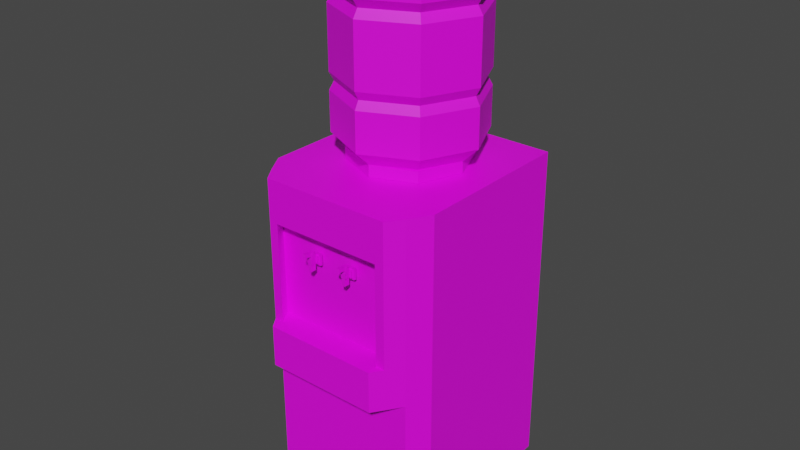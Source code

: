 # Source: Baniak.blend  (saved by Blender 3.6.13; exported with 4.5.12 LTS)
import bpy
from mathutils import Matrix  # noqa: F401  (used for matrix-valued properties, if any)

bpy.ops.wm.read_factory_settings(use_empty=True)
scene = bpy.context.scene
scene.name = 'Scene'

# ---- collections
col_collection = bpy.data.collections.new('Collection'); scene.collection.children.link(col_collection)

# ---- images (referenced by path relative to the original .blend; pixels are not part of the script)
import os
ASSET_DIR = os.environ.get("B2B_ASSET_DIR", "")  # directory of the original .blend (textures are referenced by path, not embedded)
HERE = os.path.dirname(os.path.abspath(__file__))  # packed textures are extracted next to this script under _unpacked/

def load_image(name, relpath, width, height, colorspace="sRGB"):
    """Load a texture the original file referenced (path relative to the .blend, or extracted next to this script)."""
    p = next((c for c in (os.path.join(HERE, relpath), os.path.join(ASSET_DIR, relpath)) if relpath and os.path.exists(c)), "")
    if p:
        img = bpy.data.images.load(p, check_existing=True)
        img.name = name
    else:  # same state as the original file: an image datablock whose file is absent (Cycles renders it pink)
        img = bpy.data.images.new(name, width, height)
        img.source = "FILE"
        img.filepath = "//" + (relpath or name)
    img.colorspace_settings.name = colorspace
    return img
img_pixil_frame_0__5__png = load_image('pixil-frame-0 (5).png', 'pixil-frame-0 (5).png', 1024, 1024, 'sRGB')
img_pixil_frame_0__2__png = load_image('pixil-frame-0 (2).png', 'pixil-frame-0 (2).png', 1024, 1024, 'sRGB')
img_pixil_frame_0__3__png = load_image('pixil-frame-0 (3).png', 'pixil-frame-0 (3).png', 1024, 1024, 'sRGB')

# ---- materials (node trees are filled in below, after node groups)
mat_materia__005 = bpy.data.materials.new('Materiał.005')
mat_materia__005.use_transparent_shadow = False
mat_materia__002 = bpy.data.materials.new('Materiał.002')
mat_materia__002.use_transparent_shadow = False
mat_materia__003 = bpy.data.materials.new('Materiał.003')
mat_materia__003.use_transparent_shadow = False

# ---- material node trees
mat_materia__005.use_nodes = True; mat_materia__005.node_tree.nodes.clear()
_N = mat_materia__005.node_tree.nodes; _L = mat_materia__005.node_tree.links
n0 = _N.new('ShaderNodeBsdfPrincipled'); n0.name = 'Principled BSDF'; n0.location = (10, 300)
n0.distribution = 'GGX'
n0.subsurface_method = 'RANDOM_WALK_SKIN'
n0.inputs[3].default_value = 1.45
n0.inputs[27].default_value = (0.0, 0.0, 0.0, 1.0)
n0.inputs[28].default_value = 1.0
n1 = _N.new('ShaderNodeOutputMaterial'); n1.name = 'Material Output'; n1.location = (300, 300)
n2 = _N.new('ShaderNodeTexImage'); n2.name = 'Image Texture'; n2.location = (-280, 280)
n2.image = img_pixil_frame_0__5__png
_L.new(n0.outputs[0], n1.inputs[0])
_L.new(n2.outputs[0], n0.inputs[0])
n1.is_active_output = True
mat_materia__002.use_nodes = True; mat_materia__002.node_tree.nodes.clear()
_N = mat_materia__002.node_tree.nodes; _L = mat_materia__002.node_tree.links
n0 = _N.new('ShaderNodeBsdfPrincipled'); n0.name = 'Principled BSDF'; n0.location = (10, 300)
n0.distribution = 'GGX'
n0.subsurface_method = 'RANDOM_WALK_SKIN'
n0.inputs[3].default_value = 1.45
n0.inputs[27].default_value = (0.0, 0.0, 0.0, 1.0)
n0.inputs[28].default_value = 1.0
n1 = _N.new('ShaderNodeOutputMaterial'); n1.name = 'Material Output'; n1.location = (300, 300)
n2 = _N.new('ShaderNodeTexImage'); n2.name = 'Image Texture'; n2.location = (-280, 280)
n2.image = img_pixil_frame_0__2__png
_L.new(n0.outputs[0], n1.inputs[0])
_L.new(n2.outputs[0], n0.inputs[0])
n1.is_active_output = True
mat_materia__003.use_nodes = True; mat_materia__003.node_tree.nodes.clear()
_N = mat_materia__003.node_tree.nodes; _L = mat_materia__003.node_tree.links
n0 = _N.new('ShaderNodeBsdfPrincipled'); n0.name = 'Principled BSDF'; n0.location = (10, 300)
n0.distribution = 'GGX'
n0.subsurface_method = 'RANDOM_WALK_SKIN'
n0.inputs[3].default_value = 1.45
n0.inputs[27].default_value = (0.0, 0.0, 0.0, 1.0)
n0.inputs[28].default_value = 1.0
n1 = _N.new('ShaderNodeOutputMaterial'); n1.name = 'Material Output'; n1.location = (300, 300)
n2 = _N.new('ShaderNodeTexImage'); n2.name = 'Image Texture'; n2.location = (-280, 280)
n2.image = img_pixil_frame_0__3__png
_L.new(n0.outputs[0], n1.inputs[0])
_L.new(n2.outputs[0], n0.inputs[0])
n1.is_active_output = True

# ---- world
world_world = bpy.data.worlds.new('World'); scene.world = world_world
world_world.use_nodes = True; world_world.node_tree.nodes.clear()
_N = world_world.node_tree.nodes; _L = world_world.node_tree.links
n0 = _N.new('ShaderNodeOutputWorld'); n0.name = 'World Output'; n0.location = (300, 300)
n1 = _N.new('ShaderNodeBackground'); n1.name = 'Background'; n1.location = (10, 300)
n1.inputs[0].default_value = (0.05088, 0.05088, 0.05088, 1.0)
_L.new(n1.outputs[0], n0.inputs[0])
n0.is_active_output = True
world_world.color = (0.05088, 0.05088, 0.05088)
world_world.use_sun_shadow = False
world_world.sun_shadow_jitter_overblur = 0.0

# ---- meshes
me_cube = bpy.data.meshes.new('Cube')
me_cube.from_pydata([(1.0, 1.0, 1.0), (1.0, 1.0, -1.0), (1.0, -1.0, 1.0), (1.0, -1.0, -1.0), (-1.0, 1.0, 1.0), (-1.0, 1.0, -1.0), (-1.0, -1.0, 1.0), (-1.0, -1.0, -1.0), (-1.0, -0.6, -1.0), (1.0, -0.6, 1.0), (-1.0, -0.6, 1.0), (1.0, -0.6, -1.0), (-1.0, 0.6, 1.0), (1.0, 0.6, -1.0), (-1.0, 0.6, -1.0), (1.0, 0.6, 1.0), (-1.0, 0.8, 1.0), (1.0, 0.8, -1.0), (-1.0, 0.8, -1.0), (1.0, 0.8, 1.0), (-1.0, -0.8, -1.0), (1.0, -0.8, 1.0), (-1.0, -0.8, 1.0), (1.0, -0.8, -1.0), (-0.6, 1.0, -1.0), (-0.6, -1.0, 1.0), (-0.6, -1.0, -1.0), (-0.6, 1.0, 1.0), (-0.6, -0.6, -1.0), (-0.6, -0.6, 1.0), (-0.6, 0.6, 1.0), (-0.6, 0.6, -1.0), (-0.6, 0.8, -1.0), (-0.6, 0.8, 1.0), (-0.6, -0.8, -1.0), (-0.6, -0.8, 1.0), (0.6, -1.0, -1.0), (0.6, 1.0, 1.0), (0.6, -0.6, 1.0), (0.6, 0.6, 1.0), (0.6, 0.8, 1.0), (0.6, -0.8, 1.0), (0.6, 1.0, -1.0), (0.6, -1.0, 1.0), (0.6, -0.6, -1.0), (0.6, 0.6, -1.0), (0.6, 0.8, -1.0), (0.6, -0.8, -1.0), (0.8, -1.0, -1.0), (0.8, 1.0, 1.0), (0.8, -0.6, 1.0), (0.8, 0.6, 1.0), (0.8, 0.8, 1.0), (0.8, -0.8, 1.0), (0.8, 1.0, -1.0), (0.8, -1.0, 1.0), (0.8, -0.6, -1.0), (0.8, 0.6, -1.0), (0.8, 0.8, -1.0), (0.8, -0.8, -1.0), (-0.8, 1.0, -1.0), (-0.8, -1.0, 1.0), (-0.8, -0.6, -1.0), (-0.8, 0.6, -1.0), (-0.8, 0.8, -1.0), (-0.8, -0.8, -1.0), (-0.8, -1.0, -1.0), (-0.8, 1.0, 1.0), (-0.8, -0.6, 1.0), (-0.8, 0.6, 1.0), (-0.8, 0.8, 1.0), (-0.8, -0.8, 1.0), (-0.6, -0.6, -1.05), (-0.6, -0.8, -1.05), (-0.6, 0.8, -1.05), (-0.6, 0.6, -1.05), (0.8, -0.6, -1.05), (0.6, -0.6, -1.05), (0.8, 0.6, -1.05), (0.6, 0.6, -1.05), (0.8, 0.8, -1.05), (0.6, 0.8, -1.05), (0.8, -0.8, -1.05), (0.6, -0.8, -1.05), (-0.8, -0.6, -1.05), (-0.8, 0.6, -1.05), (-0.8, 0.8, -1.05), (-0.8, -0.8, -1.05), (1.0, 1.0, 0.75), (-1.0, -1.0, 0.75), (1.0, -1.0, 0.75), (-1.0, 1.0, 0.75), (1.0, -0.6, 0.75), (-1.0, -0.6, 0.75), (1.0, 0.6, 0.75), (-1.0, 0.6, 0.75), (1.0, 0.8, 0.75), (-1.0, 0.8, 0.75), (-1.0, -0.8, 0.75), (1.0, -0.8, 0.75), (-0.6, 1.0, 0.75), (-0.6, -1.0, 0.75), (0.6, -1.0, 0.75), (0.6, 1.0, 0.75), (0.8, -1.0, 0.75), (0.8, 1.0, 0.75), (-0.8, 1.0, 0.75), (-0.8, -1.0, 0.75), (1.0, 1.0, -0.2), (1.0, -1.0, -0.2), (-1.0, 1.0, -0.2), (1.0, -0.6, -0.2), (-1.0, -0.6, -0.2), (1.0, 0.6, -0.2), (-1.0, 0.6, -0.2), (1.0, 0.8, -0.2), (-1.0, 0.8, -0.2), (-1.0, -0.8, -0.2), (1.0, -0.8, -0.2), (-0.6, 1.0, -0.2), (-0.6, -1.0, -0.2), (0.6, -1.0, -0.2), (0.6, 1.0, -0.2), (0.8, -1.0, -0.2), (0.8, 1.0, -0.2), (-0.8, 1.0, -0.2), (-0.8, -1.0, -0.2), (-1.0, -1.0, -0.2), (-0.6, 1.1, 0.75), (0.6, 1.1, 0.75), (-0.6, 1.1, -0.2), (0.6, 1.1, -0.2)], [], [(71, 22, 6, 61), (107, 61, 6, 89), (97, 16, 4, 91), (59, 23, 3, 48), (99, 21, 2, 90), (105, 49, 0, 88), (94, 15, 9, 92), (57, 13, 11, 56), (98, 22, 10, 93), (69, 12, 10, 68), (70, 16, 12, 69), (58, 17, 13, 57), (96, 19, 15, 94), (93, 10, 12, 95), (88, 0, 19, 96), (54, 1, 17, 58), (67, 4, 16, 70), (95, 12, 16, 97), (89, 6, 22, 98), (92, 9, 21, 99), (56, 11, 23, 59), (68, 10, 22, 71), (38, 29, 35, 41), (32, 31, 75, 74), (37, 27, 33, 40), (60, 24, 32, 64), (31, 63, 85, 75), (40, 33, 30, 39), (39, 30, 29, 38), (63, 31, 28, 62), (106, 67, 27, 100), (65, 34, 26, 66), (102, 43, 25, 101), (41, 35, 25, 43), (53, 41, 43, 55), (104, 55, 43, 102), (51, 39, 38, 50), (52, 40, 39, 51), (49, 37, 40, 52), (50, 38, 41, 53), (28, 44, 47, 34), (24, 42, 46, 32), (32, 46, 45, 31), (31, 45, 44, 28), (100, 27, 37, 103), (34, 47, 36, 26), (9, 50, 53, 21), (0, 49, 52, 19), (19, 52, 51, 15), (15, 51, 50, 9), (90, 2, 55, 104), (21, 53, 55, 2), (65, 62, 84, 87), (42, 54, 58, 46), (62, 28, 72, 84), (45, 57, 56, 44), (103, 37, 49, 105), (47, 59, 48, 36), (20, 65, 66, 7), (91, 4, 67, 106), (14, 63, 62, 8), (18, 64, 63, 14), (5, 60, 64, 18), (8, 62, 65, 20), (29, 68, 71, 35), (27, 67, 70, 33), (33, 70, 69, 30), (30, 69, 68, 29), (101, 25, 61, 107), (35, 71, 61, 25), (84, 72, 73, 87), (86, 74, 75, 85), (77, 76, 82, 83), (81, 80, 78, 79), (58, 57, 78, 80), (64, 32, 74, 86), (44, 56, 76, 77), (34, 65, 87, 73), (57, 45, 79, 78), (46, 58, 80, 81), (47, 44, 77, 83), (59, 47, 83, 82), (63, 64, 86, 85), (28, 34, 73, 72), (56, 59, 82, 76), (45, 46, 81, 79), (120, 101, 107, 126), (110, 91, 106, 125), (122, 103, 105, 124), (109, 90, 104, 123), (100, 103, 129, 128), (123, 104, 102, 121), (121, 102, 101, 120), (125, 106, 100, 119), (111, 92, 99, 118), (127, 89, 98, 117), (114, 95, 97, 116), (108, 88, 96, 115), (112, 93, 95, 114), (115, 96, 94, 113), (117, 98, 93, 112), (113, 94, 92, 111), (124, 105, 88, 108), (118, 99, 90, 109), (116, 97, 91, 110), (126, 107, 89, 127), (66, 126, 127, 7), (18, 116, 110, 5), (23, 118, 109, 3), (54, 124, 108, 1), (13, 113, 111, 11), (20, 117, 112, 8), (17, 115, 113, 13), (8, 112, 114, 14), (1, 108, 115, 17), (14, 114, 116, 18), (7, 127, 117, 20), (11, 111, 118, 23), (60, 125, 119, 24), (36, 121, 120, 26), (48, 123, 121, 36), (24, 119, 122, 42), (3, 109, 123, 48), (42, 122, 124, 54), (5, 110, 125, 60), (26, 120, 126, 66), (130, 128, 129, 131), (122, 119, 130, 131), (119, 100, 128, 130), (103, 122, 131, 129)])
_uv = me_cube.uv_layers.new(name='UVMap')
_uv.uv.foreach_set('vector', [0.9492, 0.8644, 0.9592, 0.8644, 0.9592, 0.8744, 0.9492, 0.8744, 0.8464, 0.9647, 0.8589, 0.9647, 0.8589, 0.9747, 0.8464, 0.9747, 0.8464, 0.6638, 0.8589, 0.6638, 0.8589, 0.6737, 0.8464, 0.6737, 0.9628, 0.4045, 0.9727, 0.4045, 0.9727, 0.4145, 0.9628, 0.4145, 0.8464, 0.8644, 0.8589, 0.8644, 0.8589, 0.8744, 0.8464, 0.8744, 0.8464, 0.7641, 0.8589, 0.7641, 0.8589, 0.774, 0.8464, 0.774, 0.8464, 0.7938, 0.8589, 0.7938, 0.8589, 0.8543, 0.8464, 0.8543, 0.9628, 0.3339, 0.9727, 0.3339, 0.9727, 0.3945, 0.9628, 0.3945, 0.8464, 0.5834, 0.8589, 0.5834, 0.8589, 0.5934, 0.8464, 0.5934, 0.9492, 0.7938, 0.9592, 0.7938, 0.9592, 0.8543, 0.9492, 0.8543, 0.9492, 0.7839, 0.9592, 0.7839, 0.9592, 0.7938, 0.9492, 0.7938, 0.9628, 0.324, 0.9727, 0.324, 0.9727, 0.3339, 0.9628, 0.3339, 0.8464, 0.7839, 0.8589, 0.7839, 0.8589, 0.7938, 0.8464, 0.7938, 0.8464, 0.5934, 0.8589, 0.5934, 0.8589, 0.654, 0.8464, 0.654, 0.8464, 0.774, 0.8589, 0.774, 0.8589, 0.7839, 0.8464, 0.7839, 0.9628, 0.3142, 0.9727, 0.3142, 0.9727, 0.324, 0.9628, 0.324, 0.9492, 0.774, 0.9592, 0.774, 0.9592, 0.7839, 0.9492, 0.7839, 0.8464, 0.654, 0.8589, 0.654, 0.8589, 0.6638, 0.8464, 0.6638, 0.8464, 0.5733, 0.8589, 0.5733, 0.8589, 0.5834, 0.8464, 0.5834, 0.8464, 0.8543, 0.8589, 0.8543, 0.8589, 0.8644, 0.8464, 0.8644, 0.9628, 0.3945, 0.9727, 0.3945, 0.9727, 0.4045, 0.9628, 0.4045, 0.9492, 0.8543, 0.9592, 0.8543, 0.9592, 0.8644, 0.9492, 0.8644, 0.8787, 0.8543, 0.9391, 0.8543, 0.9391, 0.8644, 0.8787, 0.8644, 0.4825, 0.905, 0.4825, 0.9097, 0.4825, 0.9097, 0.4825, 0.905, 0.8787, 0.774, 0.9391, 0.774, 0.9391, 0.7839, 0.8787, 0.7839, 0.8824, 0.3142, 0.8924, 0.3142, 0.8924, 0.324, 0.8824, 0.324, 0.3737, 0.9046, 0.3687, 0.9046, 0.3687, 0.9046, 0.3737, 0.9046, 0.8787, 0.7839, 0.9391, 0.7839, 0.9391, 0.7938, 0.8787, 0.7938, 0.8787, 0.7938, 0.9391, 0.7938, 0.9391, 0.8543, 0.8787, 0.8543, 0.8824, 0.3339, 0.8924, 0.3339, 0.8924, 0.3945, 0.8824, 0.3945, 0.8464, 0.6837, 0.8589, 0.6837, 0.8589, 0.6938, 0.8464, 0.6938, 0.8824, 0.4045, 0.8924, 0.4045, 0.8924, 0.4145, 0.8824, 0.4145, 0.8464, 0.8943, 0.8589, 0.8943, 0.8589, 0.9547, 0.8464, 0.9547, 0.8787, 0.8644, 0.9391, 0.8644, 0.9391, 0.8744, 0.8787, 0.8744, 0.8688, 0.8644, 0.8787, 0.8644, 0.8787, 0.8744, 0.8688, 0.8744, 0.8464, 0.8843, 0.8589, 0.8843, 0.8589, 0.8943, 0.8464, 0.8943, 0.8688, 0.7938, 0.8787, 0.7938, 0.8787, 0.8543, 0.8688, 0.8543, 0.8688, 0.7839, 0.8787, 0.7839, 0.8787, 0.7938, 0.8688, 0.7938, 0.8688, 0.774, 0.8787, 0.774, 0.8787, 0.7839, 0.8688, 0.7839, 0.8688, 0.8543, 0.8787, 0.8543, 0.8787, 0.8644, 0.8688, 0.8644, 0.8924, 0.3945, 0.9528, 0.3945, 0.9528, 0.4045, 0.8924, 0.4045, 0.8924, 0.3142, 0.9528, 0.3142, 0.9528, 0.324, 0.8924, 0.324, 0.8924, 0.324, 0.9528, 0.324, 0.9528, 0.3339, 0.8924, 0.3339, 0.8924, 0.3339, 0.9528, 0.3339, 0.9528, 0.3945, 0.8924, 0.3945, 0.8464, 0.6938, 0.8589, 0.6938, 0.8589, 0.7542, 0.8464, 0.7542, 0.8924, 0.4045, 0.9528, 0.4045, 0.9528, 0.4145, 0.8924, 0.4145, 0.8589, 0.8543, 0.8688, 0.8543, 0.8688, 0.8644, 0.8589, 0.8644, 0.8589, 0.774, 0.8688, 0.774, 0.8688, 0.7839, 0.8589, 0.7839, 0.8589, 0.7839, 0.8688, 0.7839, 0.8688, 0.7938, 0.8589, 0.7938, 0.8589, 0.7938, 0.8688, 0.7938, 0.8688, 0.8543, 0.8589, 0.8543, 0.8464, 0.8744, 0.8589, 0.8744, 0.8589, 0.8843, 0.8464, 0.8843, 0.8589, 0.8644, 0.8688, 0.8644, 0.8688, 0.8744, 0.8589, 0.8744, 0.4777, 0.9433, 0.4777, 0.9385, 0.4777, 0.9385, 0.4777, 0.9433, 0.9528, 0.3142, 0.9628, 0.3142, 0.9628, 0.324, 0.9528, 0.324, 0.3687, 0.935, 0.3737, 0.935, 0.3737, 0.935, 0.3687, 0.935, 0.9528, 0.3339, 0.9628, 0.3339, 0.9628, 0.3945, 0.9528, 0.3945, 0.8464, 0.7542, 0.8589, 0.7542, 0.8589, 0.7641, 0.8464, 0.7641, 0.9528, 0.4045, 0.9628, 0.4045, 0.9628, 0.4145, 0.9528, 0.4145, 0.8723, 0.4045, 0.8824, 0.4045, 0.8824, 0.4145, 0.8723, 0.4145, 0.8464, 0.6737, 0.8589, 0.6737, 0.8589, 0.6837, 0.8464, 0.6837, 0.8723, 0.3339, 0.8824, 0.3339, 0.8824, 0.3945, 0.8723, 0.3945, 0.8723, 0.324, 0.8824, 0.324, 0.8824, 0.3339, 0.8723, 0.3339, 0.8723, 0.3142, 0.8824, 0.3142, 0.8824, 0.324, 0.8723, 0.324, 0.8723, 0.3945, 0.8824, 0.3945, 0.8824, 0.4045, 0.8723, 0.4045, 0.9391, 0.8543, 0.9492, 0.8543, 0.9492, 0.8644, 0.9391, 0.8644, 0.9391, 0.774, 0.9492, 0.774, 0.9492, 0.7839, 0.9391, 0.7839, 0.9391, 0.7839, 0.9492, 0.7839, 0.9492, 0.7938, 0.9391, 0.7938, 0.9391, 0.7938, 0.9492, 0.7938, 0.9492, 0.8543, 0.9391, 0.8543, 0.8464, 0.9547, 0.8589, 0.9547, 0.8589, 0.9647, 0.8464, 0.9647, 0.9391, 0.8644, 0.9492, 0.8644, 0.9492, 0.8744, 0.9391, 0.8744, 0.3687, 0.935, 0.3737, 0.935, 0.3737, 0.94, 0.3687, 0.94, 0.3687, 0.8997, 0.3737, 0.8997, 0.3737, 0.9046, 0.3687, 0.9046, 0.404, 0.935, 0.409, 0.935, 0.409, 0.94, 0.404, 0.94, 0.404, 0.8997, 0.409, 0.8997, 0.409, 0.9046, 0.404, 0.9046, 0.5159, 0.905, 0.5159, 0.9097, 0.5159, 0.9097, 0.5159, 0.905, 0.4777, 0.905, 0.4825, 0.905, 0.4825, 0.905, 0.4777, 0.905, 0.404, 0.935, 0.409, 0.935, 0.409, 0.935, 0.404, 0.935, 0.4825, 0.9433, 0.4777, 0.9433, 0.4777, 0.9433, 0.4825, 0.9433, 0.409, 0.9046, 0.404, 0.9046, 0.404, 0.9046, 0.409, 0.9046, 0.404, 0.8997, 0.409, 0.8997, 0.409, 0.8997, 0.404, 0.8997, 0.5126, 0.9418, 0.5126, 0.937, 0.5126, 0.937, 0.5126, 0.9418, 0.5159, 0.9433, 0.5111, 0.9433, 0.5111, 0.9433, 0.5159, 0.9433, 0.4777, 0.9097, 0.4777, 0.905, 0.4777, 0.905, 0.4777, 0.9097, 0.4825, 0.9385, 0.4825, 0.9433, 0.4825, 0.9433, 0.4825, 0.9385, 0.5159, 0.9385, 0.5159, 0.9433, 0.5159, 0.9433, 0.5159, 0.9385, 0.5126, 0.9082, 0.5126, 0.9036, 0.5126, 0.9036, 0.5126, 0.9082, 0.8141, 0.9547, 0.8464, 0.9547, 0.8464, 0.9647, 0.8141, 0.9647, 0.8141, 0.6737, 0.8464, 0.6737, 0.8464, 0.6837, 0.8141, 0.6837, 0.8141, 0.7542, 0.8464, 0.7542, 0.8464, 0.7641, 0.8141, 0.7641, 0.8141, 0.8744, 0.8464, 0.8744, 0.8464, 0.8843, 0.8141, 0.8843, 0.8464, 0.6938, 0.8464, 0.7542, 0.8464, 0.7542, 0.8464, 0.6938, 0.8141, 0.8843, 0.8464, 0.8843, 0.8464, 0.8943, 0.8141, 0.8943, 0.8141, 0.8943, 0.8464, 0.8943, 0.8464, 0.9547, 0.8141, 0.9547, 0.8141, 0.6837, 0.8464, 0.6837, 0.8464, 0.6938, 0.8141, 0.6938, 0.8141, 0.8543, 0.8464, 0.8543, 0.8464, 0.8644, 0.8141, 0.8644, 0.8141, 0.5733, 0.8464, 0.5733, 0.8464, 0.5834, 0.8141, 0.5834, 0.8141, 0.654, 0.8464, 0.654, 0.8464, 0.6638, 0.8141, 0.6638, 0.8141, 0.774, 0.8464, 0.774, 0.8464, 0.7839, 0.8141, 0.7839, 0.8141, 0.5934, 0.8464, 0.5934, 0.8464, 0.654, 0.8141, 0.654, 0.8141, 0.7839, 0.8464, 0.7839, 0.8464, 0.7938, 0.8141, 0.7938, 0.8141, 0.5834, 0.8464, 0.5834, 0.8464, 0.5934, 0.8141, 0.5934, 0.8141, 0.7938, 0.8464, 0.7938, 0.8464, 0.8543, 0.8141, 0.8543, 0.8141, 0.7641, 0.8464, 0.7641, 0.8464, 0.774, 0.8141, 0.774, 0.8141, 0.8644, 0.8464, 0.8644, 0.8464, 0.8744, 0.8141, 0.8744, 0.8141, 0.6638, 0.8464, 0.6638, 0.8464, 0.6737, 0.8141, 0.6737, 0.8141, 0.9647, 0.8464, 0.9647, 0.8464, 0.9747, 0.8141, 0.9747, 0.7585, 0.9647, 0.8141, 0.9647, 0.8141, 0.9747, 0.7585, 0.9747, 0.7585, 0.6638, 0.8141, 0.6638, 0.8141, 0.6737, 0.7585, 0.6737, 0.7585, 0.8644, 0.8141, 0.8644, 0.8141, 0.8744, 0.7585, 0.8744, 0.7585, 0.7641, 0.8141, 0.7641, 0.8141, 0.774, 0.7585, 0.774, 0.7585, 0.7938, 0.8141, 0.7938, 0.8141, 0.8543, 0.7585, 0.8543, 0.7585, 0.5834, 0.8141, 0.5834, 0.8141, 0.5934, 0.7585, 0.5934, 0.7585, 0.7839, 0.8141, 0.7839, 0.8141, 0.7938, 0.7585, 0.7938, 0.7585, 0.5934, 0.8141, 0.5934, 0.8141, 0.654, 0.7585, 0.654, 0.7585, 0.774, 0.8141, 0.774, 0.8141, 0.7839, 0.7585, 0.7839, 0.7585, 0.654, 0.8141, 0.654, 0.8141, 0.6638, 0.7585, 0.6638, 0.7585, 0.5733, 0.8141, 0.5733, 0.8141, 0.5834, 0.7585, 0.5834, 0.7585, 0.8543, 0.8141, 0.8543, 0.8141, 0.8644, 0.7585, 0.8644, 0.7585, 0.6837, 0.8141, 0.6837, 0.8141, 0.6938, 0.7585, 0.6938, 0.7585, 0.8943, 0.8141, 0.8943, 0.8141, 0.9547, 0.7585, 0.9547, 0.7585, 0.8843, 0.8141, 0.8843, 0.8141, 0.8943, 0.7585, 0.8943, 0.7585, 0.6938, 0.8141, 0.6938, 0.8141, 0.7542, 0.7585, 0.7542, 0.7585, 0.8744, 0.8141, 0.8744, 0.8141, 0.8843, 0.7585, 0.8843, 0.7585, 0.7542, 0.8141, 0.7542, 0.8141, 0.7641, 0.7585, 0.7641, 0.7585, 0.6737, 0.8141, 0.6737, 0.8141, 0.6837, 0.7585, 0.6837, 0.7585, 0.9547, 0.8141, 0.9547, 0.8141, 0.9647, 0.7585, 0.9647, 0.5917, 0.7235, 0.5917, 0.7576, 0.528, 0.7576, 0.528, 0.7235, 0.8141, 0.7542, 0.8141, 0.6938, 0.8141, 0.6938, 0.8141, 0.7542, 0.8141, 0.6938, 0.8464, 0.6938, 0.8464, 0.6938, 0.8141, 0.6938, 0.8464, 0.7542, 0.8141, 0.7542, 0.8141, 0.7542, 0.8464, 0.7542])
me_cube.materials.append(mat_materia__005)
me_cube.use_mirror_vertex_groups = False
me_cube.update()
me_kostka = bpy.data.meshes.new('Kostka')
me_kostka.from_pydata([(-0.8576, -1.0, -1.0), (-0.8576, -1.0, 1.0), (-1.0, 1.0, -1.0), (-1.0, 1.0, 1.0), (0.8576, -1.0, -1.0), (0.8576, -1.0, 1.0), (1.0, 1.0, -1.0), (1.0, 1.0, 1.0), (-0.8576, -1.0, -0.1), (-1.0, 1.0, -0.1), (1.0, 1.0, -0.1), (0.8576, -1.0, -0.1), (-0.8576, -1.0, 0.15), (-1.0, 1.0, 0.15), (1.0, 1.0, 0.15), (0.8576, -1.0, 0.15), (0.6474, -3.6, 0.15), (0.6474, -3.6, -0.1), (-0.6474, -3.6, -0.1), (-0.6474, -3.6, 0.15), (-0.8604, 1.0, -1.0), (-0.8604, 1.0, 1.0), (-0.7371, -1.0, -1.0), (-0.7371, -1.0, 1.0), (-0.7371, -1.0, -0.1), (-0.8604, 1.0, -0.1), (-0.7371, -1.0, 0.15), (-0.8604, 1.0, 0.15), (-0.5549, -3.6, -0.1), (-0.5549, -3.6, 0.15), (0.8593, 1.0, 1.0), (0.7372, -1.0, -1.0), (0.8593, 1.0, -0.1), (0.8593, 1.0, 0.15), (0.8593, 1.0, -1.0), (0.7372, -1.0, 1.0), (0.7372, -1.0, -0.1), (0.7372, -1.0, 0.15), (0.5569, -3.6, -0.1), (0.5569, -3.6, 0.15), (-0.7357, -2.5, 0.15), (-0.7357, -2.5, 1.0), (-0.6323, -2.5, 1.0), (0.7358, -2.5, 1.0), (0.7358, -2.5, 0.15), (-0.6323, -2.5, 0.15), (0.6325, -2.5, 1.0), (0.6325, -2.5, 0.15), (-0.8576, -1.0, 0.75), (-1.0, 1.0, 0.75), (1.0, 1.0, 0.75), (0.8576, -1.0, 0.75), (-0.7371, -1.0, 0.75), (-0.8604, 1.0, 0.75), (0.7372, -1.0, 0.75), (0.8593, 1.0, 0.75), (-0.7357, -2.5, 0.75), (0.7358, -2.5, 0.75), (-0.6323, -2.5, 0.75), (0.6325, -2.5, 0.75), (0.6324, -2.5, 1.0), (-0.6323, -2.5, 1.0), (-0.6323, -2.5, 0.75), (0.6324, -2.5, 0.75)], [], [(48, 1, 3, 49), (55, 30, 7, 50), (50, 7, 5, 51), (51, 5, 43, 57), (34, 6, 4, 31), (21, 3, 1, 23), (22, 24, 8, 0), (6, 10, 11, 4), (34, 32, 10, 6), (0, 8, 9, 2), (36, 11, 17, 38), (10, 14, 15, 11), (32, 33, 14, 10), (8, 12, 13, 9), (28, 29, 19, 18), (11, 15, 16, 17), (26, 12, 19, 29), (12, 8, 18, 19), (37, 26, 29, 39), (38, 39, 29, 28), (9, 13, 27, 25), (8, 24, 28, 18), (2, 9, 25, 20), (31, 36, 24, 22), (30, 21, 23, 35), (2, 20, 22, 0), (54, 35, 60, 63), (49, 3, 21, 53), (48, 12, 40, 56), (7, 30, 35, 5), (4, 11, 36, 31), (17, 16, 39, 38), (15, 37, 39, 16), (25, 27, 33, 32), (24, 36, 38, 28), (20, 25, 32, 34), (20, 34, 31, 22), (53, 21, 30, 55), (58, 42, 41, 56), (57, 43, 46, 59), (52, 23, 42, 58), (37, 15, 44, 47), (5, 35, 46, 43), (12, 26, 45, 40), (54, 37, 47, 59), (23, 1, 41, 42), (35, 54, 59, 46), (26, 52, 58, 45), (44, 57, 59, 47), (45, 58, 56, 40), (27, 53, 55, 33), (1, 48, 56, 41), (13, 49, 53, 27), (37, 54, 52, 26), (15, 51, 57, 44), (14, 50, 51, 15), (33, 55, 50, 14), (12, 48, 49, 13), (63, 60, 61, 62), (23, 52, 62, 61), (35, 23, 61, 60), (52, 54, 63, 62)])
_uv = me_kostka.uv_layers.new(name='MapaUV')
_uv.uv.foreach_set('vector', [0.5887, 0.5512, 0.5888, 0.5512, 0.5888, 0.5521, 0.5887, 0.5521, 0.8281, 0.8854, 0.8581, 0.8854, 0.8581, 0.9032, 0.8281, 0.9032, 0.5887, 0.553, 0.5888, 0.553, 0.5888, 0.554, 0.5887, 0.554, 0.5887, 0.554, 0.5888, 0.554, 0.5888, 0.554, 0.5887, 0.554, 0.9494, 0.3823, 0.9557, 0.3823, 0.9557, 0.4708, 0.9494, 0.4708, 0.5896, 0.553, 0.5897, 0.553, 0.5897, 0.554, 0.5896, 0.554, 0.06329, 0.3259, 0.07118, 0.3259, 0.07118, 0.3271, 0.06329, 0.3271, 0.06329, 0.2917, 0.07118, 0.2917, 0.07118, 0.3094, 0.06329, 0.3094, 0.5909, 0.7125, 0.5988, 0.7125, 0.5988, 0.7138, 0.5909, 0.7138, 0.06329, 0.2564, 0.07118, 0.2564, 0.07118, 0.274, 0.06329, 0.274, 0.585, 0.5538, 0.585, 0.5537, 0.585, 0.5537, 0.585, 0.5538, 0.585, 0.5529, 0.5852, 0.5529, 0.5852, 0.5537, 0.585, 0.5537, 0.585, 0.5528, 0.5852, 0.5528, 0.5852, 0.5529, 0.585, 0.5529, 0.585, 0.5512, 0.5852, 0.5512, 0.5852, 0.552, 0.585, 0.552, 0.585, 0.5545, 0.5852, 0.5545, 0.5852, 0.5546, 0.585, 0.5546, 0.585, 0.5537, 0.5852, 0.5537, 0.5852, 0.5537, 0.585, 0.5537, 0.5962, 0.5548, 0.5979, 0.5548, 0.5979, 0.5548, 0.5962, 0.5548, 0.5852, 0.5512, 0.585, 0.5512, 0.585, 0.5512, 0.5852, 0.5512, 0.5766, 0.5516, 0.599, 0.5516, 0.599, 0.5516, 0.5766, 0.5516, 0.585, 0.5538, 0.5852, 0.5538, 0.5852, 0.5545, 0.585, 0.5545, 0.585, 0.552, 0.5852, 0.552, 0.5852, 0.5521, 0.585, 0.5521, 0.585, 0.5546, 0.585, 0.5545, 0.585, 0.5545, 0.585, 0.5546, 0.5909, 0.6961, 0.5988, 0.6961, 0.5988, 0.6973, 0.5909, 0.6973, 0.791, 0.657, 0.8805, 0.657, 0.8805, 0.83, 0.791, 0.83, 0.5888, 0.553, 0.5896, 0.553, 0.5896, 0.554, 0.5888, 0.554, 0.8672, 0.3823, 0.8731, 0.3823, 0.8731, 0.4708, 0.8672, 0.4708, 0.5898, 0.5542, 0.5929, 0.5542, 0.5929, 0.5542, 0.5898, 0.5542, 0.8281, 0.6532, 0.8581, 0.6532, 0.8581, 0.6699, 0.8281, 0.6699, 0.5959, 0.5516, 0.5958, 0.5516, 0.5958, 0.5516, 0.5959, 0.5516, 0.5888, 0.553, 0.5888, 0.553, 0.5888, 0.554, 0.5888, 0.554, 0.06329, 0.3094, 0.07118, 0.3094, 0.07118, 0.3107, 0.06329, 0.3107, 0.585, 0.5537, 0.5852, 0.5537, 0.5852, 0.5538, 0.585, 0.5538, 0.572, 0.5548, 0.5739, 0.5548, 0.5739, 0.5548, 0.572, 0.5548, 0.585, 0.5521, 0.5852, 0.5521, 0.5852, 0.5528, 0.585, 0.5528, 0.585, 0.5545, 0.585, 0.5538, 0.585, 0.5538, 0.585, 0.5545, 0.5909, 0.6973, 0.5988, 0.6973, 0.5988, 0.7125, 0.5909, 0.7125, 0.8731, 0.3823, 0.9494, 0.3823, 0.9494, 0.4708, 0.8731, 0.4708, 0.8281, 0.6699, 0.8581, 0.6699, 0.8581, 0.8854, 0.8281, 0.8854, 0.5936, 0.5527, 0.5967, 0.5527, 0.5967, 0.5545, 0.5936, 0.5545, 0.5913, 0.5513, 0.5923, 0.5513, 0.5923, 0.5519, 0.5913, 0.5519, 0.5845, 0.553, 0.5876, 0.553, 0.5876, 0.553, 0.5845, 0.553, 0.5737, 0.5533, 0.5719, 0.5533, 0.5719, 0.5533, 0.5737, 0.5533, 0.5888, 0.554, 0.5888, 0.554, 0.5888, 0.554, 0.5888, 0.554, 0.5977, 0.5533, 0.596, 0.5533, 0.596, 0.5533, 0.5977, 0.5533, 0.5959, 0.5529, 0.5958, 0.5529, 0.5958, 0.5529, 0.5959, 0.5529, 0.5896, 0.554, 0.5897, 0.554, 0.5897, 0.554, 0.5896, 0.554, 0.5929, 0.5542, 0.5898, 0.5542, 0.5898, 0.5542, 0.5929, 0.5542, 0.5958, 0.5532, 0.5959, 0.5532, 0.5959, 0.5532, 0.5958, 0.5532, 0.5958, 0.5528, 0.5959, 0.5528, 0.5959, 0.5529, 0.5958, 0.5529, 0.5958, 0.5532, 0.5959, 0.5532, 0.5959, 0.5533, 0.5958, 0.5533, 0.7514, 0.6699, 0.8281, 0.6699, 0.8281, 0.8854, 0.7514, 0.8854, 0.5888, 0.5512, 0.5887, 0.5512, 0.5887, 0.5512, 0.5888, 0.5512, 0.7514, 0.6532, 0.8281, 0.6532, 0.8281, 0.6699, 0.7514, 0.6699, 0.3167, 0.141, 0.2958, 0.141, 0.2958, 0.08248, 0.3167, 0.08248, 0.5958, 0.5528, 0.5959, 0.5528, 0.5959, 0.5528, 0.5958, 0.5528, 0.5958, 0.5524, 0.5959, 0.5524, 0.5959, 0.5528, 0.5958, 0.5528, 0.7514, 0.8854, 0.8281, 0.8854, 0.8281, 0.9032, 0.7514, 0.9032, 0.5958, 0.5516, 0.5959, 0.5516, 0.5959, 0.552, 0.5958, 0.552, 0.5735, 0.5541, 0.5735, 0.5512, 0.5947, 0.5512, 0.5947, 0.5541, 0.5876, 0.553, 0.5845, 0.553, 0.5845, 0.553, 0.5876, 0.553, 0.5888, 0.554, 0.5896, 0.554, 0.5896, 0.554, 0.5888, 0.554, 0.5974, 0.5551, 0.5974, 0.5518, 0.5974, 0.5518, 0.5974, 0.5551])
me_kostka.materials.append(mat_materia__005)
me_kostka.update()
me_kostka_001 = bpy.data.meshes.new('Kostka.001')
me_kostka_001.from_pydata([(-0.6692, -1.0, -0.6692), (-0.6692, -1.0, 0.6692), (-1.0, 1.0, -1.0), (-1.0, 1.0, 1.0), (0.6692, -1.0, -0.6692), (0.6692, -1.0, 0.6692), (1.0, 1.0, -1.0), (1.0, 1.0, 1.0), (-1.0, -1.0, -1.0), (-1.0, -1.0, 1.0), (1.0, -1.0, 1.0), (1.0, -1.0, -1.0), (-0.3052, -3.016, -0.4455), (-0.4455, -2.876, 0.4455), (0.4455, -2.876, 0.4455), (0.3052, -3.016, -0.4455), (-0.6692, -2.876, -0.6692), (-0.6692, -2.876, 0.6692), (0.6692, -2.876, 0.6692), (0.6692, -2.876, -0.6692), (-0.3052, -7.824, -0.4455), (-0.4455, -7.965, 0.4455), (0.4455, -7.965, 0.4455), (0.3052, -7.824, -0.4455), (0.3155, -3.618, 1.576), (-0.3155, -3.618, 1.576), (0.3155, -7.222, 1.576), (-0.3155, -7.222, 1.576), (0.0, 1.0, -1.0), (0.0, 1.0, 1.0), (0.0, -1.0, -1.0), (0.0, -1.0, 1.0), (0.0, -1.0, -0.6692), (0.0, -1.0, 0.6692), (0.0, -2.876, -0.6692), (0.0, -2.876, 0.6692), (0.0, -3.016, -0.4455), (0.0, -2.876, 0.4455), (0.0, -7.824, -0.4455), (0.0, -7.965, 0.4455), (0.0, -3.618, 1.576), (0.0, -7.222, 1.576), (-0.3052, -5.42, -0.4455), (-0.4455, -5.42, 0.4455), (0.4455, -5.42, 0.4455), (0.3052, -5.42, -0.4455), (-0.4455, -5.42, 1.576), (0.4455, -5.42, 1.576), (0.0, -5.42, 1.576), (0.3823, -7.604, 0.9947), (-0.3823, -7.604, 0.9947), (-0.3823, -3.236, 0.9947), (0.3823, -3.236, 0.9947), (0.0, -3.236, 0.9947), (0.0, -7.604, 0.9947), (-0.4455, -5.42, 0.9947), (0.4455, -5.42, 0.9947), (0.0, -13.29, 1.748), (-0.3155, -13.29, 1.748), (0.3823, -13.67, 1.166), (0.3155, -13.29, 1.748), (0.0, -13.67, 1.166), (-0.3823, -13.67, 1.166), (0.0, -2.876, -0.4455), (0.4455, -2.876, -0.4455), (0.0, -7.965, -0.4455), (0.4455, -7.965, -0.4455), (-0.4455, -5.42, -0.4455), (-0.4455, -7.965, -0.4455), (0.4455, -5.42, -0.4455), (-0.4455, -2.876, -0.4455), (0.0, -5.42, -1.779), (0.0, -7.824, -1.779), (0.0, -3.016, -1.779), (-0.3052, -5.42, -1.779), (0.3052, -5.42, -1.779), (0.3052, -3.016, -1.779), (0.3052, -7.824, -1.779), (-0.3052, -7.824, -1.779), (-0.3052, -3.016, -1.779)], [], [(8, 9, 3, 2), (28, 29, 7, 6), (6, 7, 10, 11), (4, 5, 18, 19), (28, 6, 11, 30), (29, 3, 9, 31), (0, 1, 9, 8), (5, 4, 11, 10), (32, 0, 8, 30), (33, 5, 10, 31), (43, 67, 68, 21), (32, 4, 19, 34), (1, 0, 16, 17), (33, 1, 17, 35), (70, 13, 17, 16), (14, 64, 19, 18), (63, 70, 16, 34), (37, 14, 18, 35), (65, 39, 21, 68), (50, 54, 61, 62), (69, 44, 22, 66), (45, 23, 77, 75), (48, 46, 27, 41), (53, 51, 25, 40), (56, 52, 24, 47), (55, 50, 27, 46), (52, 53, 40, 24), (47, 48, 41, 26), (36, 15, 76, 73), (27, 50, 62, 58), (66, 22, 39, 65), (13, 37, 35, 17), (64, 63, 34, 19), (5, 33, 35, 18), (0, 32, 34, 16), (1, 33, 31, 9), (4, 32, 30, 11), (7, 29, 31, 10), (2, 28, 30, 8), (2, 3, 29, 28), (20, 42, 74, 78), (24, 40, 48, 47), (51, 55, 46, 25), (49, 56, 47, 26), (40, 25, 46, 48), (12, 36, 73, 79), (64, 14, 44, 69), (13, 70, 67, 43), (22, 44, 56, 49), (13, 43, 55, 51), (21, 39, 54, 50), (14, 37, 53, 52), (43, 21, 50, 55), (44, 14, 52, 56), (37, 13, 51, 53), (39, 22, 49, 54), (61, 59, 60, 57), (62, 61, 57, 58), (54, 49, 59, 61), (41, 27, 58, 57), (26, 41, 57, 60), (49, 26, 60, 59), (15, 36, 63, 64), (38, 23, 66, 65), (42, 20, 68, 67), (45, 15, 64, 69), (36, 12, 70, 63), (20, 38, 65, 68), (12, 42, 67, 70), (23, 45, 69, 66), (71, 75, 77, 72), (74, 71, 72, 78), (79, 73, 71, 74), (73, 76, 75, 71), (38, 20, 78, 72), (15, 45, 75, 76), (23, 38, 72, 77), (42, 12, 79, 74)])
_uv = me_kostka_001.uv_layers.new(name='MapaUV')
_uv.uv.foreach_set('vector', [0.3961, 0.06427, 0.4189, 0.06427, 0.4189, 0.08714, 0.3961, 0.08714, 0.3961, 0.09857, 0.4189, 0.09857, 0.4189, 0.11, 0.3961, 0.11, 0.3961, 0.11, 0.4189, 0.11, 0.4189, 0.1329, 0.3961, 0.1329, 0.3999, 0.1366, 0.4151, 0.1366, 0.4151, 0.1366, 0.3999, 0.1366, 0.3846, 0.11, 0.3961, 0.11, 0.3961, 0.1329, 0.3846, 0.1329, 0.4304, 0.11, 0.4418, 0.11, 0.4418, 0.1329, 0.4304, 0.1329, 0.3999, 0.1519, 0.4151, 0.1519, 0.4189, 0.1557, 0.3961, 0.1557, 0.4151, 0.1366, 0.3999, 0.1366, 0.3961, 0.1329, 0.4189, 0.1329, 0.3999, 0.1443, 0.3999, 0.1519, 0.3961, 0.1557, 0.3961, 0.1443, 0.4151, 0.1443, 0.4151, 0.1366, 0.4189, 0.1329, 0.4189, 0.1443, 0.4126, 0.1494, 0.4024, 0.1494, 0.4024, 0.1494, 0.4126, 0.1494, 0.3999, 0.1443, 0.3999, 0.1366, 0.3999, 0.1366, 0.3999, 0.1443, 0.4151, 0.1519, 0.3999, 0.1519, 0.3999, 0.1519, 0.4151, 0.1519, 0.4151, 0.1443, 0.4151, 0.1519, 0.4151, 0.1519, 0.4151, 0.1443, 0.4024, 0.1494, 0.4126, 0.1494, 0.4151, 0.1519, 0.3999, 0.1519, 0.4126, 0.1392, 0.4024, 0.1392, 0.3999, 0.1366, 0.4151, 0.1366, 0.4024, 0.1443, 0.4024, 0.1494, 0.3999, 0.1519, 0.3999, 0.1443, 0.4126, 0.1443, 0.4126, 0.1392, 0.4151, 0.1366, 0.4151, 0.1443, 0.4024, 0.1443, 0.4126, 0.1443, 0.4126, 0.1494, 0.4024, 0.1494, 0.4126, 0.1494, 0.4126, 0.1443, 0.4126, 0.1443, 0.4126, 0.1494, 0.4024, 0.1392, 0.4126, 0.1392, 0.4126, 0.1392, 0.4024, 0.1392, 0.4024, 0.1408, 0.4024, 0.1408, 0.4024, 0.1408, 0.4024, 0.1408, 0.4126, 0.1443, 0.4126, 0.1494, 0.4126, 0.1494, 0.4126, 0.1443, 0.4126, 0.1443, 0.4126, 0.1494, 0.4126, 0.1494, 0.4126, 0.1443, 0.4126, 0.1392, 0.4126, 0.1392, 0.4126, 0.1392, 0.4126, 0.1392, 0.4126, 0.1494, 0.4126, 0.1494, 0.4126, 0.1494, 0.4126, 0.1494, 0.4126, 0.1392, 0.4126, 0.1443, 0.4126, 0.1443, 0.4126, 0.1392, 0.4126, 0.1392, 0.4126, 0.1443, 0.4126, 0.1443, 0.4126, 0.1392, 0.4024, 0.1443, 0.4024, 0.1408, 0.4024, 0.1408, 0.4024, 0.1443, 0.4126, 0.1494, 0.4126, 0.1494, 0.4126, 0.1494, 0.4126, 0.1494, 0.4024, 0.1392, 0.4126, 0.1392, 0.4126, 0.1443, 0.4024, 0.1443, 0.4126, 0.1494, 0.4126, 0.1443, 0.4151, 0.1443, 0.4151, 0.1519, 0.4024, 0.1392, 0.4024, 0.1443, 0.3999, 0.1443, 0.3999, 0.1366, 0.4151, 0.1366, 0.4151, 0.1443, 0.4151, 0.1443, 0.4151, 0.1366, 0.3999, 0.1519, 0.3999, 0.1443, 0.3999, 0.1443, 0.3999, 0.1519, 0.4151, 0.1519, 0.4151, 0.1443, 0.4189, 0.1443, 0.4189, 0.1557, 0.3999, 0.1366, 0.3999, 0.1443, 0.3961, 0.1443, 0.3961, 0.1329, 0.4189, 0.11, 0.4304, 0.11, 0.4304, 0.1329, 0.4189, 0.1329, 0.3732, 0.11, 0.3846, 0.11, 0.3846, 0.1329, 0.3732, 0.1329, 0.3961, 0.08714, 0.4189, 0.08714, 0.4189, 0.09857, 0.3961, 0.09857, 0.4024, 0.1478, 0.4024, 0.1478, 0.4024, 0.1478, 0.4024, 0.1478, 0.4126, 0.1392, 0.4126, 0.1443, 0.4126, 0.1443, 0.4126, 0.1392, 0.4126, 0.1494, 0.4126, 0.1494, 0.4126, 0.1494, 0.4126, 0.1494, 0.4126, 0.1392, 0.4126, 0.1392, 0.4126, 0.1392, 0.4126, 0.1392, 0.4126, 0.1443, 0.4126, 0.1494, 0.4126, 0.1494, 0.4126, 0.1443, 0.4024, 0.1478, 0.4024, 0.1443, 0.4024, 0.1443, 0.4024, 0.1478, 0.4024, 0.1392, 0.4126, 0.1392, 0.4126, 0.1392, 0.4024, 0.1392, 0.4126, 0.1494, 0.4024, 0.1494, 0.4024, 0.1494, 0.4126, 0.1494, 0.4126, 0.1392, 0.4126, 0.1392, 0.4126, 0.1392, 0.4126, 0.1392, 0.4126, 0.1494, 0.4126, 0.1494, 0.4126, 0.1494, 0.4126, 0.1494, 0.4126, 0.1494, 0.4126, 0.1443, 0.4126, 0.1443, 0.4126, 0.1494, 0.4126, 0.1392, 0.4126, 0.1443, 0.4126, 0.1443, 0.4126, 0.1392, 0.4126, 0.1494, 0.4126, 0.1494, 0.4126, 0.1494, 0.4126, 0.1494, 0.4126, 0.1392, 0.4126, 0.1392, 0.4126, 0.1392, 0.4126, 0.1392, 0.4126, 0.1443, 0.4126, 0.1494, 0.4126, 0.1494, 0.4126, 0.1443, 0.4126, 0.1443, 0.4126, 0.1392, 0.4126, 0.1392, 0.4126, 0.1443, 0.4126, 0.1443, 0.4126, 0.1392, 0.4126, 0.1392, 0.4126, 0.1443, 0.4126, 0.1494, 0.4126, 0.1443, 0.4126, 0.1443, 0.4126, 0.1494, 0.4126, 0.1443, 0.4126, 0.1392, 0.4126, 0.1392, 0.4126, 0.1443, 0.4126, 0.1443, 0.4126, 0.1494, 0.4126, 0.1494, 0.4126, 0.1443, 0.4126, 0.1392, 0.4126, 0.1443, 0.4126, 0.1443, 0.4126, 0.1392, 0.4126, 0.1392, 0.4126, 0.1392, 0.4126, 0.1392, 0.4126, 0.1392, 0.4024, 0.1408, 0.4024, 0.1443, 0.4024, 0.1443, 0.4024, 0.1392, 0.4024, 0.1443, 0.4024, 0.1408, 0.4024, 0.1392, 0.4024, 0.1443, 0.4024, 0.1478, 0.4024, 0.1478, 0.4024, 0.1494, 0.4024, 0.1494, 0.4024, 0.1408, 0.4024, 0.1408, 0.4024, 0.1392, 0.4024, 0.1392, 0.4024, 0.1443, 0.4024, 0.1478, 0.4024, 0.1494, 0.4024, 0.1443, 0.4024, 0.1478, 0.4024, 0.1443, 0.4024, 0.1443, 0.4024, 0.1494, 0.4024, 0.1478, 0.4024, 0.1478, 0.4024, 0.1494, 0.4024, 0.1494, 0.4024, 0.1408, 0.4024, 0.1408, 0.4024, 0.1392, 0.4024, 0.1392, 0.4024, 0.1443, 0.4024, 0.1408, 0.4024, 0.1408, 0.4024, 0.1443, 0.4024, 0.1478, 0.4024, 0.1443, 0.4024, 0.1443, 0.4024, 0.1478, 0.4024, 0.1478, 0.4024, 0.1443, 0.4024, 0.1443, 0.4024, 0.1478, 0.4024, 0.1443, 0.4024, 0.1408, 0.4024, 0.1408, 0.4024, 0.1443, 0.4024, 0.1443, 0.4024, 0.1478, 0.4024, 0.1478, 0.4024, 0.1443, 0.4024, 0.1408, 0.4024, 0.1408, 0.4024, 0.1408, 0.4024, 0.1408, 0.4024, 0.1408, 0.4024, 0.1443, 0.4024, 0.1443, 0.4024, 0.1408, 0.4024, 0.1478, 0.4024, 0.1478, 0.4024, 0.1478, 0.4024, 0.1478])
me_kostka_001.materials.append(mat_materia__002)
me_kostka_001.update()
me_kostka_002 = bpy.data.meshes.new('Kostka.002')
me_kostka_002.from_pydata([(-0.7235, -0.7235, -1.0), (-0.7235, -0.7235, 1.0), (-0.7235, 0.7235, -1.0), (-0.7235, 0.7235, 1.0), (0.7235, -0.7235, -1.0), (0.7235, -0.7235, 1.0), (0.7235, 0.7235, -1.0), (0.7235, 0.7235, 1.0), (0.0, 1.0, -1.0), (0.0, 1.0, 1.0), (0.0, -1.0, -1.0), (0.0, -1.0, 1.0), (-1.0, 0.0, -1.0), (-1.0, 0.0, 1.0), (1.0, 0.0, -1.0), (1.0, 0.0, 1.0), (0.0, 0.0, 1.0), (0.0, 0.0, -1.0)], [], [(12, 13, 3, 2), (8, 9, 7, 6), (14, 15, 5, 4), (10, 11, 1, 0), (17, 14, 4, 10), (16, 13, 1, 11), (15, 16, 11, 5), (12, 17, 10, 0), (4, 5, 11, 10), (2, 3, 9, 8), (2, 8, 17, 12), (7, 9, 16, 15), (9, 3, 13, 16), (8, 6, 14, 17), (6, 7, 15, 14), (0, 1, 13, 12)])
_uv = me_kostka_002.uv_layers.new(name='MapaUV')
_uv.uv.foreach_set('vector', [0.375, 0.125, 0.625, 0.125, 0.625, 0.25, 0.375, 0.25, 0.375, 0.375, 0.625, 0.375, 0.625, 0.5, 0.375, 0.5, 0.375, 0.625, 0.625, 0.625, 0.625, 0.75, 0.375, 0.75, 0.375, 0.875, 0.625, 0.875, 0.625, 1.0, 0.375, 1.0, 0.25, 0.625, 0.375, 0.625, 0.375, 0.75, 0.25, 0.75, 0.75, 0.625, 0.875, 0.625, 0.875, 0.75, 0.75, 0.75, 0.625, 0.625, 0.75, 0.625, 0.75, 0.75, 0.625, 0.75, 0.125, 0.625, 0.25, 0.625, 0.25, 0.75, 0.125, 0.75, 0.375, 0.75, 0.625, 0.75, 0.625, 0.875, 0.375, 0.875, 0.375, 0.25, 0.625, 0.25, 0.625, 0.375, 0.375, 0.375, 0.125, 0.5, 0.25, 0.5, 0.25, 0.625, 0.125, 0.625, 0.625, 0.5, 0.75, 0.5, 0.75, 0.625, 0.625, 0.625, 0.75, 0.5, 0.875, 0.5, 0.875, 0.625, 0.75, 0.625, 0.25, 0.5, 0.375, 0.5, 0.375, 0.625, 0.25, 0.625, 0.375, 0.5, 0.625, 0.5, 0.625, 0.625, 0.375, 0.625, 0.375, 0.0, 0.625, 0.0, 0.625, 0.125, 0.375, 0.125])
me_kostka_002.materials.append(mat_materia__003)
me_kostka_002.update()
me_kostka_003 = bpy.data.meshes.new('Kostka.003')
me_kostka_003.from_pydata([(-0.3547, -0.3547, -1.0), (-0.5441, -0.5441, 1.0), (-0.3547, 0.3547, -1.0), (-0.5441, 0.5441, 1.0), (0.3547, -0.3547, -1.0), (0.5441, -0.5441, 1.0), (0.3547, 0.3547, -1.0), (0.5441, 0.5441, 1.0), (0.0, 0.5178, -1.0), (0.0, 0.7942, 1.0), (0.0, -0.5178, -1.0), (0.0, -0.7942, 1.0), (-0.5178, 0.0, -1.0), (-0.7942, 0.0, 1.0), (0.5178, 0.0, -1.0), (0.7942, 0.0, 1.0), (0.0, 0.0, 1.0), (0.0, 0.0, -1.0), (-0.685, -0.685, -0.7), (-0.685, 0.685, -0.7), (0.685, 0.685, -0.7), (0.685, -0.685, -0.7), (0.0, -1.0, -0.7), (0.0, 1.0, -0.7), (1.0, 0.0, -0.7), (-1.0, 0.0, -0.7), (-0.685, -0.685, 0.85), (-0.685, 0.685, 0.85), (0.685, 0.685, 0.85), (0.685, -0.685, 0.85), (0.0, -1.0, 0.85), (0.0, 1.0, 0.85), (1.0, 0.0, 0.85), (-1.0, 0.0, 0.85), (-0.685, 0.685, -0.35), (0.685, 0.685, -0.35), (0.685, -0.685, -0.35), (0.0, -1.0, -0.35), (0.0, 1.0, -0.35), (1.0, 0.0, -0.35), (-1.0, 0.0, -0.35), (-0.685, -0.685, -0.35), (-0.685, -0.685, -0.2), (-0.685, 0.685, -0.2), (0.685, 0.685, -0.2), (0.685, -0.685, -0.2), (0.0, -1.0, -0.2), (0.0, 1.0, -0.2), (1.0, 0.0, -0.2), (-1.0, 0.0, -0.2), (-0.643, 0.643, -0.275), (0.643, 0.643, -0.275), (0.643, -0.643, -0.275), (0.0, -0.9386, -0.275), (0.0, 0.9386, -0.275), (0.9386, 0.0, -0.275), (-0.9386, 0.0, -0.275), (-0.643, -0.643, -0.275), (-0.685, -0.685, 0.5), (-0.685, 0.685, 0.5), (0.685, 0.685, 0.5), (0.685, -0.685, 0.5), (0.0, -1.0, 0.5), (0.0, 1.0, 0.5), (1.0, 0.0, 0.5), (-1.0, 0.0, 0.5), (-0.685, 0.685, 0.35), (0.685, 0.685, 0.35), (0.685, -0.685, 0.35), (0.0, -1.0, 0.35), (0.0, 1.0, 0.35), (1.0, 0.0, 0.35), (-1.0, 0.0, 0.35), (-0.685, -0.685, 0.35), (-0.6358, -0.6358, 0.425), (-0.6358, 0.6358, 0.425), (0.6358, 0.6358, 0.425), (0.6358, -0.6358, 0.425), (0.0, -0.9282, 0.425), (0.0, 0.9282, 0.425), (0.9282, 0.0, 0.425), (-0.9282, 0.0, 0.425)], [], [(33, 13, 3, 27), (31, 9, 7, 28), (32, 15, 5, 29), (30, 11, 1, 26), (17, 14, 4, 10), (16, 13, 1, 11), (15, 16, 11, 5), (12, 17, 10, 0), (29, 5, 11, 30), (27, 3, 9, 31), (2, 8, 17, 12), (7, 9, 16, 15), (9, 3, 13, 16), (8, 6, 14, 17), (28, 7, 15, 32), (26, 1, 13, 33), (0, 18, 25, 12), (6, 20, 24, 14), (2, 19, 23, 8), (4, 21, 22, 10), (10, 22, 18, 0), (14, 24, 21, 4), (8, 23, 20, 6), (12, 25, 19, 2), (58, 26, 33, 65), (60, 28, 32, 64), (59, 27, 31, 63), (61, 29, 30, 62), (62, 30, 26, 58), (64, 32, 29, 61), (63, 31, 28, 60), (65, 33, 27, 59), (25, 40, 34, 19), (23, 38, 35, 20), (24, 39, 36, 21), (22, 37, 41, 18), (21, 36, 37, 22), (19, 34, 38, 23), (20, 35, 39, 24), (18, 41, 40, 25), (56, 49, 43, 50), (54, 47, 44, 51), (55, 48, 45, 52), (53, 46, 42, 57), (52, 45, 46, 53), (50, 43, 47, 54), (51, 44, 48, 55), (57, 42, 49, 56), (41, 57, 56, 40), (35, 51, 55, 39), (34, 50, 54, 38), (36, 52, 53, 37), (37, 53, 57, 41), (39, 55, 52, 36), (38, 54, 51, 35), (40, 56, 50, 34), (81, 65, 59, 75), (79, 63, 60, 76), (80, 64, 61, 77), (78, 62, 58, 74), (77, 61, 62, 78), (75, 59, 63, 79), (76, 60, 64, 80), (74, 58, 65, 81), (42, 73, 72, 49), (44, 67, 71, 48), (43, 66, 70, 47), (45, 68, 69, 46), (46, 69, 73, 42), (48, 71, 68, 45), (47, 70, 67, 44), (49, 72, 66, 43), (73, 74, 81, 72), (67, 76, 80, 71), (66, 75, 79, 70), (68, 77, 78, 69), (69, 78, 74, 73), (71, 80, 77, 68), (70, 79, 76, 67), (72, 81, 75, 66)])
_uv = me_kostka_003.uv_layers.new(name='MapaUV')
_uv.uv.foreach_set('vector', [0.6353, 0.6167, 0.6372, 0.6167, 0.6372, 0.6314, 0.6353, 0.6314, 0.6353, 0.6461, 0.6372, 0.6461, 0.6372, 0.6609, 0.6353, 0.6609, 0.6353, 0.6756, 0.6372, 0.6756, 0.6372, 0.6903, 0.6353, 0.6903, 0.6353, 0.7051, 0.6372, 0.7051, 0.6372, 0.7198, 0.6353, 0.7198, 0.5931, 0.6756, 0.6078, 0.6756, 0.6078, 0.6903, 0.5931, 0.6903, 0.652, 0.6756, 0.6667, 0.6756, 0.6667, 0.6903, 0.652, 0.6903, 0.6372, 0.6756, 0.652, 0.6756, 0.652, 0.6903, 0.6372, 0.6903, 0.5783, 0.6756, 0.5931, 0.6756, 0.5931, 0.6903, 0.5783, 0.6903, 0.6353, 0.6903, 0.6372, 0.6903, 0.6372, 0.7051, 0.6353, 0.7051, 0.6353, 0.6314, 0.6372, 0.6314, 0.6372, 0.6461, 0.6353, 0.6461, 0.5783, 0.6609, 0.5931, 0.6609, 0.5931, 0.6756, 0.5783, 0.6756, 0.6372, 0.6609, 0.652, 0.6609, 0.652, 0.6756, 0.6372, 0.6756, 0.652, 0.6609, 0.6667, 0.6609, 0.6667, 0.6756, 0.652, 0.6756, 0.5931, 0.6609, 0.6078, 0.6609, 0.6078, 0.6756, 0.5931, 0.6756, 0.6353, 0.6609, 0.6372, 0.6609, 0.6372, 0.6756, 0.6353, 0.6756, 0.6353, 0.602, 0.6372, 0.602, 0.6372, 0.6167, 0.6353, 0.6167, 0.6078, 0.602, 0.6121, 0.602, 0.6121, 0.6167, 0.6078, 0.6167, 0.6078, 0.6609, 0.6121, 0.6609, 0.6121, 0.6756, 0.6078, 0.6756, 0.6078, 0.6314, 0.6121, 0.6314, 0.6121, 0.6461, 0.6078, 0.6461, 0.6078, 0.6903, 0.6121, 0.6903, 0.6121, 0.7051, 0.6078, 0.7051, 0.6078, 0.7051, 0.6121, 0.7051, 0.6121, 0.7198, 0.6078, 0.7198, 0.6078, 0.6756, 0.6121, 0.6756, 0.6121, 0.6903, 0.6078, 0.6903, 0.6078, 0.6461, 0.6121, 0.6461, 0.6121, 0.6609, 0.6078, 0.6609, 0.6078, 0.6167, 0.6121, 0.6167, 0.6121, 0.6314, 0.6078, 0.6314, 0.6307, 0.602, 0.6353, 0.602, 0.6353, 0.6167, 0.6307, 0.6167, 0.6307, 0.6609, 0.6353, 0.6609, 0.6353, 0.6756, 0.6307, 0.6756, 0.6307, 0.6314, 0.6353, 0.6314, 0.6353, 0.6461, 0.6307, 0.6461, 0.6307, 0.6903, 0.6353, 0.6903, 0.6353, 0.7051, 0.6307, 0.7051, 0.6307, 0.7051, 0.6353, 0.7051, 0.6353, 0.7198, 0.6307, 0.7198, 0.6307, 0.6756, 0.6353, 0.6756, 0.6353, 0.6903, 0.6307, 0.6903, 0.6307, 0.6461, 0.6353, 0.6461, 0.6353, 0.6609, 0.6307, 0.6609, 0.6307, 0.6167, 0.6353, 0.6167, 0.6353, 0.6314, 0.6307, 0.6314, 0.6121, 0.6167, 0.6195, 0.6167, 0.6195, 0.6314, 0.6121, 0.6314, 0.6121, 0.6461, 0.6195, 0.6461, 0.6195, 0.6609, 0.6121, 0.6609, 0.6121, 0.6756, 0.6195, 0.6756, 0.6195, 0.6903, 0.6121, 0.6903, 0.6121, 0.7051, 0.6195, 0.7051, 0.6195, 0.7198, 0.6121, 0.7198, 0.6121, 0.6903, 0.6195, 0.6903, 0.6195, 0.7051, 0.6121, 0.7051, 0.6121, 0.6314, 0.6195, 0.6314, 0.6195, 0.6461, 0.6121, 0.6461, 0.6121, 0.6609, 0.6195, 0.6609, 0.6195, 0.6756, 0.6121, 0.6756, 0.6121, 0.602, 0.6195, 0.602, 0.6195, 0.6167, 0.6121, 0.6167, 0.6205, 0.6167, 0.6214, 0.6167, 0.6214, 0.6314, 0.6205, 0.6314, 0.6205, 0.6461, 0.6214, 0.6461, 0.6214, 0.6609, 0.6205, 0.6609, 0.6205, 0.6756, 0.6214, 0.6756, 0.6214, 0.6903, 0.6205, 0.6903, 0.6205, 0.7051, 0.6214, 0.7051, 0.6214, 0.7198, 0.6205, 0.7198, 0.6205, 0.6903, 0.6214, 0.6903, 0.6214, 0.7051, 0.6205, 0.7051, 0.6205, 0.6314, 0.6214, 0.6314, 0.6214, 0.6461, 0.6205, 0.6461, 0.6205, 0.6609, 0.6214, 0.6609, 0.6214, 0.6756, 0.6205, 0.6756, 0.6205, 0.602, 0.6214, 0.602, 0.6214, 0.6167, 0.6205, 0.6167, 0.6195, 0.602, 0.6205, 0.602, 0.6205, 0.6167, 0.6195, 0.6167, 0.6195, 0.6609, 0.6205, 0.6609, 0.6205, 0.6756, 0.6195, 0.6756, 0.6195, 0.6314, 0.6205, 0.6314, 0.6205, 0.6461, 0.6195, 0.6461, 0.6195, 0.6903, 0.6205, 0.6903, 0.6205, 0.7051, 0.6195, 0.7051, 0.6195, 0.7051, 0.6205, 0.7051, 0.6205, 0.7198, 0.6195, 0.7198, 0.6195, 0.6756, 0.6205, 0.6756, 0.6205, 0.6903, 0.6195, 0.6903, 0.6195, 0.6461, 0.6205, 0.6461, 0.6205, 0.6609, 0.6195, 0.6609, 0.6195, 0.6167, 0.6205, 0.6167, 0.6205, 0.6314, 0.6195, 0.6314, 0.6297, 0.6167, 0.6307, 0.6167, 0.6307, 0.6314, 0.6297, 0.6314, 0.6297, 0.6461, 0.6307, 0.6461, 0.6307, 0.6609, 0.6297, 0.6609, 0.6297, 0.6756, 0.6307, 0.6756, 0.6307, 0.6903, 0.6297, 0.6903, 0.6297, 0.7051, 0.6307, 0.7051, 0.6307, 0.7198, 0.6297, 0.7198, 0.6297, 0.6903, 0.6307, 0.6903, 0.6307, 0.7051, 0.6297, 0.7051, 0.6297, 0.6314, 0.6307, 0.6314, 0.6307, 0.6461, 0.6297, 0.6461, 0.6297, 0.6609, 0.6307, 0.6609, 0.6307, 0.6756, 0.6297, 0.6756, 0.6297, 0.602, 0.6307, 0.602, 0.6307, 0.6167, 0.6297, 0.6167, 0.6214, 0.602, 0.6288, 0.602, 0.6288, 0.6167, 0.6214, 0.6167, 0.6214, 0.6609, 0.6288, 0.6609, 0.6288, 0.6756, 0.6214, 0.6756, 0.6214, 0.6314, 0.6288, 0.6314, 0.6288, 0.6461, 0.6214, 0.6461, 0.6214, 0.6903, 0.6288, 0.6903, 0.6288, 0.7051, 0.6214, 0.7051, 0.6214, 0.7051, 0.6288, 0.7051, 0.6288, 0.7198, 0.6214, 0.7198, 0.6214, 0.6756, 0.6288, 0.6756, 0.6288, 0.6903, 0.6214, 0.6903, 0.6214, 0.6461, 0.6288, 0.6461, 0.6288, 0.6609, 0.6214, 0.6609, 0.6214, 0.6167, 0.6288, 0.6167, 0.6288, 0.6314, 0.6214, 0.6314, 0.6288, 0.602, 0.6297, 0.602, 0.6297, 0.6167, 0.6288, 0.6167, 0.6288, 0.6609, 0.6297, 0.6609, 0.6297, 0.6756, 0.6288, 0.6756, 0.6288, 0.6314, 0.6297, 0.6314, 0.6297, 0.6461, 0.6288, 0.6461, 0.6288, 0.6903, 0.6297, 0.6903, 0.6297, 0.7051, 0.6288, 0.7051, 0.6288, 0.7051, 0.6297, 0.7051, 0.6297, 0.7198, 0.6288, 0.7198, 0.6288, 0.6756, 0.6297, 0.6756, 0.6297, 0.6903, 0.6288, 0.6903, 0.6288, 0.6461, 0.6297, 0.6461, 0.6297, 0.6609, 0.6288, 0.6609, 0.6288, 0.6167, 0.6297, 0.6167, 0.6297, 0.6314, 0.6288, 0.6314])
me_kostka_003.materials.append(mat_materia__002)
me_kostka_003.update()

# ---- objects
ob_cube = bpy.data.objects.new('Cube', me_cube)
ob_kostka = bpy.data.objects.new('Kostka', me_kostka)
ob_kostka_001 = bpy.data.objects.new('Kostka.001', me_kostka_001)
ob_kostka_002 = bpy.data.objects.new('Kostka.002', me_kostka_002)
ob_kostka_003 = bpy.data.objects.new('Kostka.003', me_kostka_003)

# ---- transforms, parenting, visibility, modifiers, constraints
ob_cube.location = (-0.002173, 0.03852, 0.05238)
ob_cube.scale = (0.771, 0.7204, 1.446)
ob_cube.lock_rotations_4d = False
ob_cube.empty_display_type = 'ARROWS'
ob_cube.lineart.crease_threshold = 0.0
ob_kostka.location = (-0.002173, -0.772, 0.05238)
ob_kostka.scale = (0.771, 0.09005, 1.446)
ob_kostka_001.location = (-0.1757, -0.9062, 0.9198)
ob_kostka_001.scale = (0.04864, 0.01009, 0.04864)
_m = ob_kostka_001.modifiers.new('Array', 'ARRAY')
_m.relative_offset_displace = (3.5, 0.0, 0.0)
ob_kostka_002.location = (0.0, 0.0, 1.55)
ob_kostka_002.scale = (0.5, 0.5, 0.05)
ob_kostka_003.location = (0.0, 0.0, 2.405)
ob_kostka_003.scale = (0.6409, 0.6409, 0.9614)

# ---- collection membership
col_collection.objects.link(ob_cube)
col_collection.objects.link(ob_kostka)
col_collection.objects.link(ob_kostka_001)
col_collection.objects.link(ob_kostka_002)
col_collection.objects.link(ob_kostka_003)

# ---- scene / render settings (as saved in the file)
scene.frame_start = 1; scene.frame_end = 250; scene.frame_set(1)
scene.render.engine = 'BLENDER_EEVEE_NEXT'
scene.cycles.sampling_pattern = 'TABULATED_SOBOL'
scene.view_settings.view_transform = 'Filmic'
bpy.context.view_layer.update()

# ---- added for rendering (the .blend has no active camera and no usable light): camera, sun
cam_auto = bpy.data.cameras.new('AutoCamera')
cam_auto.lens = 50.0
cam_auto.sensor_width = 36.0
cam_auto.clip_end = 1000.0
ob_auto_camera = bpy.data.objects.new('AutoCamera', cam_auto)
scene.collection.objects.link(ob_auto_camera)
ob_auto_camera.location = (5.01828, -6.15712, 4.96697)
ob_auto_camera.rotation_euler = (1.09748, -7.21219e-08, 0.694738)
scene.camera = ob_auto_camera
light_auto_sun = bpy.data.lights.new('AutoSun', 'SUN')
light_auto_sun.energy = 3.0
light_auto_sun.angle = 0.0523599
ob_auto_sun = bpy.data.objects.new('AutoSun', light_auto_sun)
scene.collection.objects.link(ob_auto_sun)
ob_auto_sun.rotation_euler = (0.872665, 0.174533, 0.523599)
bpy.context.view_layer.update()
